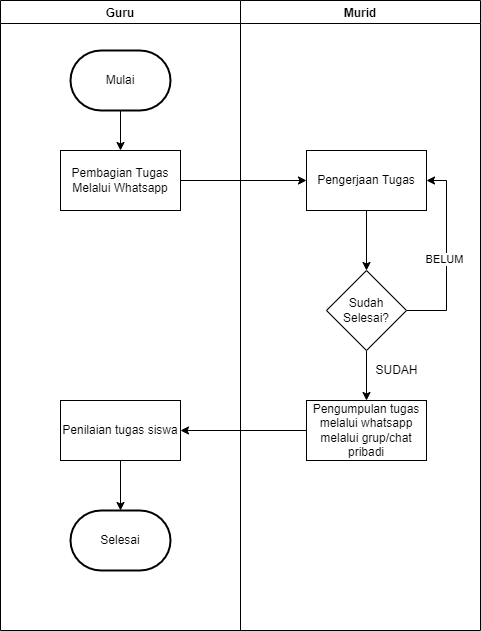

The diagram above was exported from draw.io. Its source (the exported page's mxGraphModel, read from the mxfile embedded in the PNG):
<mxGraphModel dx="1422" dy="705" grid="1" gridSize="10" guides="1" tooltips="1" connect="1" arrows="1" fold="1" page="1" pageScale="1" pageWidth="827" pageHeight="1169" math="0" shadow="0">
  <root>
    <mxCell id="0" />
    <mxCell id="1" parent="0" />
    <mxCell id="jfY1Nb_Pb4PJb3DWQuc2-1" value="Guru" style="swimlane;" vertex="1" parent="1">
      <mxGeometry x="174" y="40" width="240" height="630" as="geometry" />
    </mxCell>
    <mxCell id="jfY1Nb_Pb4PJb3DWQuc2-5" style="edgeStyle=orthogonalEdgeStyle;rounded=0;orthogonalLoop=1;jettySize=auto;html=1;entryX=0.5;entryY=0;entryDx=0;entryDy=0;" edge="1" parent="jfY1Nb_Pb4PJb3DWQuc2-1" source="jfY1Nb_Pb4PJb3DWQuc2-3" target="jfY1Nb_Pb4PJb3DWQuc2-4">
      <mxGeometry relative="1" as="geometry" />
    </mxCell>
    <mxCell id="jfY1Nb_Pb4PJb3DWQuc2-3" value="Mulai" style="strokeWidth=2;html=1;shape=mxgraph.flowchart.terminator;whiteSpace=wrap;" vertex="1" parent="jfY1Nb_Pb4PJb3DWQuc2-1">
      <mxGeometry x="70" y="50" width="100" height="60" as="geometry" />
    </mxCell>
    <mxCell id="jfY1Nb_Pb4PJb3DWQuc2-4" value="Pembagian Tugas Melalui Whatsapp" style="rounded=0;whiteSpace=wrap;html=1;" vertex="1" parent="jfY1Nb_Pb4PJb3DWQuc2-1">
      <mxGeometry x="60" y="150" width="120" height="60" as="geometry" />
    </mxCell>
    <mxCell id="jfY1Nb_Pb4PJb3DWQuc2-18" style="edgeStyle=orthogonalEdgeStyle;rounded=0;orthogonalLoop=1;jettySize=auto;html=1;" edge="1" parent="jfY1Nb_Pb4PJb3DWQuc2-1" source="jfY1Nb_Pb4PJb3DWQuc2-15" target="jfY1Nb_Pb4PJb3DWQuc2-17">
      <mxGeometry relative="1" as="geometry" />
    </mxCell>
    <mxCell id="jfY1Nb_Pb4PJb3DWQuc2-15" value="Penilaian tugas siswa" style="rounded=0;whiteSpace=wrap;html=1;" vertex="1" parent="jfY1Nb_Pb4PJb3DWQuc2-1">
      <mxGeometry x="60" y="400" width="120" height="60" as="geometry" />
    </mxCell>
    <mxCell id="jfY1Nb_Pb4PJb3DWQuc2-17" value="Selesai" style="strokeWidth=2;html=1;shape=mxgraph.flowchart.terminator;whiteSpace=wrap;" vertex="1" parent="jfY1Nb_Pb4PJb3DWQuc2-1">
      <mxGeometry x="70" y="510" width="100" height="60" as="geometry" />
    </mxCell>
    <mxCell id="jfY1Nb_Pb4PJb3DWQuc2-2" value="Murid" style="swimlane;" vertex="1" parent="1">
      <mxGeometry x="414" y="40" width="240" height="630" as="geometry" />
    </mxCell>
    <mxCell id="jfY1Nb_Pb4PJb3DWQuc2-9" style="edgeStyle=orthogonalEdgeStyle;rounded=0;orthogonalLoop=1;jettySize=auto;html=1;entryX=0.5;entryY=0;entryDx=0;entryDy=0;" edge="1" parent="jfY1Nb_Pb4PJb3DWQuc2-2" source="jfY1Nb_Pb4PJb3DWQuc2-6" target="jfY1Nb_Pb4PJb3DWQuc2-8">
      <mxGeometry relative="1" as="geometry" />
    </mxCell>
    <mxCell id="jfY1Nb_Pb4PJb3DWQuc2-6" value="Pengerjaan Tugas" style="rounded=0;whiteSpace=wrap;html=1;" vertex="1" parent="jfY1Nb_Pb4PJb3DWQuc2-2">
      <mxGeometry x="66" y="150" width="120" height="60" as="geometry" />
    </mxCell>
    <mxCell id="jfY1Nb_Pb4PJb3DWQuc2-10" style="edgeStyle=orthogonalEdgeStyle;rounded=0;orthogonalLoop=1;jettySize=auto;html=1;entryX=1;entryY=0.5;entryDx=0;entryDy=0;" edge="1" parent="jfY1Nb_Pb4PJb3DWQuc2-2" source="jfY1Nb_Pb4PJb3DWQuc2-8" target="jfY1Nb_Pb4PJb3DWQuc2-6">
      <mxGeometry relative="1" as="geometry">
        <Array as="points">
          <mxPoint x="206" y="310" />
          <mxPoint x="206" y="180" />
        </Array>
      </mxGeometry>
    </mxCell>
    <mxCell id="jfY1Nb_Pb4PJb3DWQuc2-11" value="BELUM" style="edgeLabel;html=1;align=center;verticalAlign=middle;resizable=0;points=[];" vertex="1" connectable="0" parent="jfY1Nb_Pb4PJb3DWQuc2-10">
      <mxGeometry x="-0.0316" y="3" relative="1" as="geometry">
        <mxPoint as="offset" />
      </mxGeometry>
    </mxCell>
    <mxCell id="jfY1Nb_Pb4PJb3DWQuc2-13" style="edgeStyle=orthogonalEdgeStyle;rounded=0;orthogonalLoop=1;jettySize=auto;html=1;entryX=0.5;entryY=0;entryDx=0;entryDy=0;" edge="1" parent="jfY1Nb_Pb4PJb3DWQuc2-2" source="jfY1Nb_Pb4PJb3DWQuc2-8" target="jfY1Nb_Pb4PJb3DWQuc2-12">
      <mxGeometry relative="1" as="geometry" />
    </mxCell>
    <mxCell id="jfY1Nb_Pb4PJb3DWQuc2-8" value="Sudah Selesai?" style="rhombus;whiteSpace=wrap;html=1;" vertex="1" parent="jfY1Nb_Pb4PJb3DWQuc2-2">
      <mxGeometry x="86" y="270" width="80" height="80" as="geometry" />
    </mxCell>
    <mxCell id="jfY1Nb_Pb4PJb3DWQuc2-12" value="Pengumpulan tugas melalui whatsapp melalui grup/chat pribadi" style="rounded=0;whiteSpace=wrap;html=1;" vertex="1" parent="jfY1Nb_Pb4PJb3DWQuc2-2">
      <mxGeometry x="66" y="400" width="120" height="60" as="geometry" />
    </mxCell>
    <mxCell id="jfY1Nb_Pb4PJb3DWQuc2-14" value="SUDAH" style="text;html=1;align=center;verticalAlign=middle;resizable=0;points=[];autosize=1;strokeColor=none;fillColor=none;" vertex="1" parent="jfY1Nb_Pb4PJb3DWQuc2-2">
      <mxGeometry x="126" y="360" width="60" height="20" as="geometry" />
    </mxCell>
    <mxCell id="jfY1Nb_Pb4PJb3DWQuc2-7" style="edgeStyle=orthogonalEdgeStyle;rounded=0;orthogonalLoop=1;jettySize=auto;html=1;entryX=0;entryY=0.5;entryDx=0;entryDy=0;" edge="1" parent="1" source="jfY1Nb_Pb4PJb3DWQuc2-4" target="jfY1Nb_Pb4PJb3DWQuc2-6">
      <mxGeometry relative="1" as="geometry" />
    </mxCell>
    <mxCell id="jfY1Nb_Pb4PJb3DWQuc2-16" style="edgeStyle=orthogonalEdgeStyle;rounded=0;orthogonalLoop=1;jettySize=auto;html=1;entryX=1;entryY=0.5;entryDx=0;entryDy=0;" edge="1" parent="1" source="jfY1Nb_Pb4PJb3DWQuc2-12" target="jfY1Nb_Pb4PJb3DWQuc2-15">
      <mxGeometry relative="1" as="geometry" />
    </mxCell>
  </root>
</mxGraphModel>